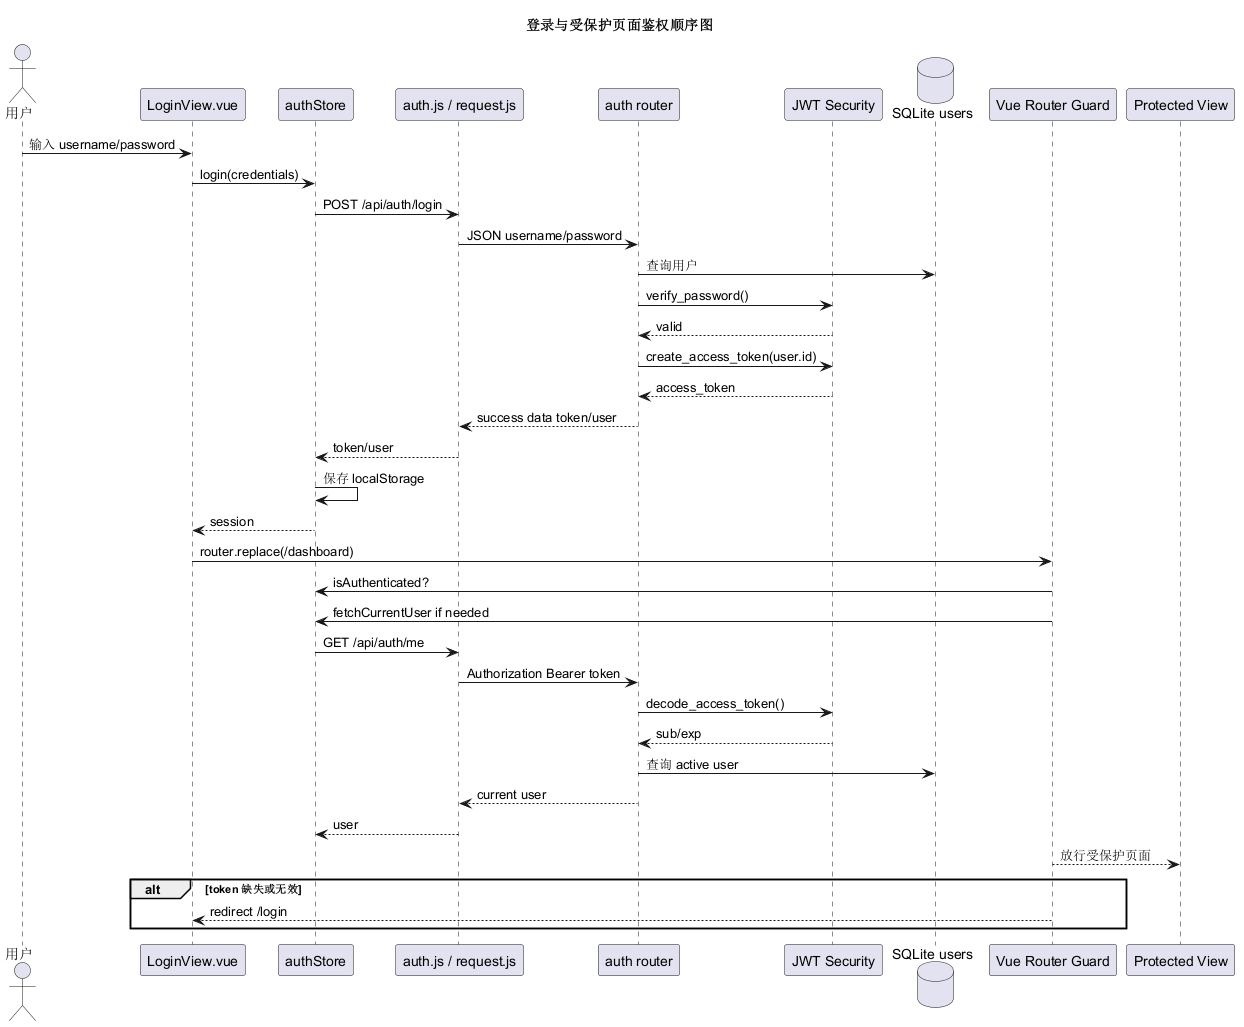

The diagram above was rendered by PlantUML. Its source (embedded in the PNG):
@startuml
title 登录与受保护页面鉴权顺序图
actor "用户" as User
participant "LoginView.vue" as Login
participant "authStore" as Store
participant "auth.js / request.js" as API
participant "auth router" as AuthRouter
participant "JWT Security" as Security
database "SQLite users" as DB
participant "Vue Router Guard" as Guard
participant "Protected View" as View

User -> Login: 输入 username/password
Login -> Store: login(credentials)
Store -> API: POST /api/auth/login
API -> AuthRouter: JSON username/password
AuthRouter -> DB: 查询用户
AuthRouter -> Security: verify_password()
Security --> AuthRouter: valid
AuthRouter -> Security: create_access_token(user.id)
Security --> AuthRouter: access_token
AuthRouter --> API: success data token/user
API --> Store: token/user
Store -> Store: 保存 localStorage
Store --> Login: session
Login -> Guard: router.replace(/dashboard)
Guard -> Store: isAuthenticated?
Guard -> Store: fetchCurrentUser if needed
Store -> API: GET /api/auth/me
API -> AuthRouter: Authorization Bearer token
AuthRouter -> Security: decode_access_token()
Security --> AuthRouter: sub/exp
AuthRouter -> DB: 查询 active user
AuthRouter --> API: current user
API --> Store: user
Guard --> View: 放行受保护页面

alt token 缺失或无效
  Guard --> Login: redirect /login
end
@enduml